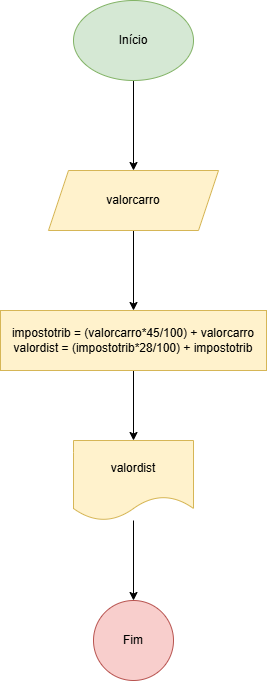

The diagram above was exported from draw.io. Its source (the exported page's mxGraphModel, read from the mxfile embedded in the PNG):
<mxGraphModel dx="880" dy="460" grid="1" gridSize="10" guides="1" tooltips="1" connect="1" arrows="1" fold="1" page="1" pageScale="1" pageWidth="827" pageHeight="1169" math="0" shadow="0">
  <root>
    <mxCell id="0" />
    <mxCell id="1" parent="0" />
    <mxCell id="_beN1XU9xdRm-sKRHY7A-3" value="" style="edgeStyle=orthogonalEdgeStyle;rounded=0;orthogonalLoop=1;jettySize=auto;html=1;" edge="1" parent="1" source="_beN1XU9xdRm-sKRHY7A-1" target="_beN1XU9xdRm-sKRHY7A-2">
      <mxGeometry relative="1" as="geometry" />
    </mxCell>
    <mxCell id="_beN1XU9xdRm-sKRHY7A-1" value="Início" style="ellipse;whiteSpace=wrap;html=1;fillColor=#d5e8d4;strokeColor=#82b366;" vertex="1" parent="1">
      <mxGeometry x="354" width="120" height="80" as="geometry" />
    </mxCell>
    <mxCell id="_beN1XU9xdRm-sKRHY7A-8" value="" style="edgeStyle=orthogonalEdgeStyle;rounded=0;orthogonalLoop=1;jettySize=auto;html=1;" edge="1" parent="1" source="_beN1XU9xdRm-sKRHY7A-2" target="_beN1XU9xdRm-sKRHY7A-7">
      <mxGeometry relative="1" as="geometry" />
    </mxCell>
    <mxCell id="_beN1XU9xdRm-sKRHY7A-2" value="valorcarro" style="shape=parallelogram;perimeter=parallelogramPerimeter;whiteSpace=wrap;html=1;fixedSize=1;fillColor=#fff2cc;strokeColor=#d6b656;" vertex="1" parent="1">
      <mxGeometry x="329" y="170" width="170" height="60" as="geometry" />
    </mxCell>
    <mxCell id="_beN1XU9xdRm-sKRHY7A-10" value="" style="edgeStyle=orthogonalEdgeStyle;rounded=0;orthogonalLoop=1;jettySize=auto;html=1;" edge="1" parent="1" source="_beN1XU9xdRm-sKRHY7A-7" target="_beN1XU9xdRm-sKRHY7A-9">
      <mxGeometry relative="1" as="geometry" />
    </mxCell>
    <mxCell id="_beN1XU9xdRm-sKRHY7A-7" value="impostotrib = (valorcarro*45/100) + valorcarro&lt;div&gt;valordist = (impostotrib*28/100) + impostotrib&lt;/div&gt;" style="whiteSpace=wrap;html=1;fillColor=#fff2cc;strokeColor=#d6b656;" vertex="1" parent="1">
      <mxGeometry x="281" y="310" width="266" height="60" as="geometry" />
    </mxCell>
    <mxCell id="_beN1XU9xdRm-sKRHY7A-12" value="" style="edgeStyle=orthogonalEdgeStyle;rounded=0;orthogonalLoop=1;jettySize=auto;html=1;" edge="1" parent="1" source="_beN1XU9xdRm-sKRHY7A-9" target="_beN1XU9xdRm-sKRHY7A-11">
      <mxGeometry relative="1" as="geometry" />
    </mxCell>
    <mxCell id="_beN1XU9xdRm-sKRHY7A-9" value="valordist" style="shape=document;whiteSpace=wrap;html=1;boundedLbl=1;fillColor=#fff2cc;strokeColor=#d6b656;" vertex="1" parent="1">
      <mxGeometry x="354" y="440" width="120" height="80" as="geometry" />
    </mxCell>
    <mxCell id="_beN1XU9xdRm-sKRHY7A-11" value="Fim" style="ellipse;whiteSpace=wrap;html=1;fillColor=#f8cecc;strokeColor=#b85450;" vertex="1" parent="1">
      <mxGeometry x="374" y="600" width="80" height="80" as="geometry" />
    </mxCell>
  </root>
</mxGraphModel>